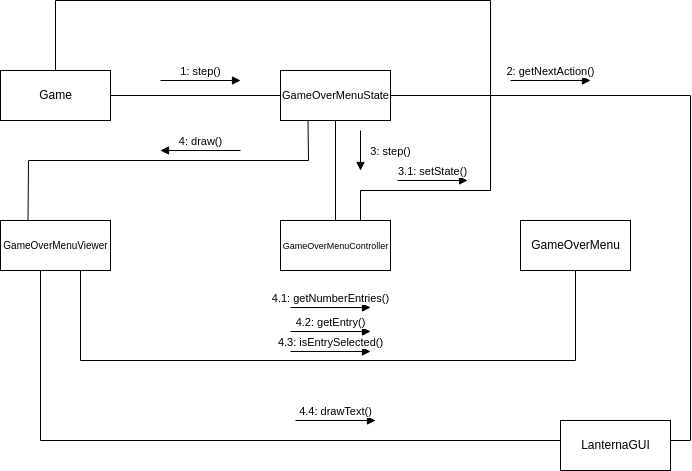

The diagram above was exported from draw.io. Its source (the exported page's mxGraphModel, read from the mxfile embedded in the PNG):
<mxGraphModel dx="1320" dy="930" grid="1" gridSize="10" guides="1" tooltips="1" connect="1" arrows="1" fold="1" page="1" pageScale="1" pageWidth="827" pageHeight="1169" math="0" shadow="0">
  <root>
    <mxCell id="0" />
    <mxCell id="1" parent="0" />
    <mxCell id="tiL8TM-7fmTcqZt30HT_-1" value="Game" style="html=1;" vertex="1" parent="1">
      <mxGeometry x="360" y="310" width="110" height="50" as="geometry" />
    </mxCell>
    <mxCell id="tiL8TM-7fmTcqZt30HT_-2" value="&lt;font style=&quot;font-size: 11px;&quot;&gt;GameOverMenuState&lt;/font&gt;" style="html=1;" vertex="1" parent="1">
      <mxGeometry x="640" y="310" width="110" height="50" as="geometry" />
    </mxCell>
    <mxCell id="tiL8TM-7fmTcqZt30HT_-3" value="&lt;font style=&quot;font-size: 9px;&quot;&gt;GameOverMenuController&lt;/font&gt;" style="html=1;" vertex="1" parent="1">
      <mxGeometry x="640" y="460" width="110" height="50" as="geometry" />
    </mxCell>
    <mxCell id="tiL8TM-7fmTcqZt30HT_-4" value="&lt;font style=&quot;font-size: 10px;&quot;&gt;GameOverMenuViewer&lt;/font&gt;" style="html=1;" vertex="1" parent="1">
      <mxGeometry x="360" y="460" width="110" height="50" as="geometry" />
    </mxCell>
    <mxCell id="tiL8TM-7fmTcqZt30HT_-5" value="GameOverMenu" style="html=1;" vertex="1" parent="1">
      <mxGeometry x="880" y="460" width="110" height="50" as="geometry" />
    </mxCell>
    <mxCell id="tiL8TM-7fmTcqZt30HT_-6" value="LanternaGUI" style="html=1;" vertex="1" parent="1">
      <mxGeometry x="920" y="660" width="110" height="50" as="geometry" />
    </mxCell>
    <mxCell id="tiL8TM-7fmTcqZt30HT_-7" value="" style="endArrow=none;html=1;rounded=0;" edge="1" parent="1" target="tiL8TM-7fmTcqZt30HT_-2">
      <mxGeometry width="50" height="50" relative="1" as="geometry">
        <mxPoint x="470" y="335" as="sourcePoint" />
        <mxPoint x="520" y="290" as="targetPoint" />
      </mxGeometry>
    </mxCell>
    <mxCell id="tiL8TM-7fmTcqZt30HT_-8" value="" style="endArrow=none;html=1;rounded=0;exitX=0.5;exitY=0;exitDx=0;exitDy=0;entryX=0.5;entryY=1;entryDx=0;entryDy=0;" edge="1" parent="1" source="tiL8TM-7fmTcqZt30HT_-3" target="tiL8TM-7fmTcqZt30HT_-2">
      <mxGeometry width="50" height="50" relative="1" as="geometry">
        <mxPoint x="650" y="410" as="sourcePoint" />
        <mxPoint x="700" y="360" as="targetPoint" />
      </mxGeometry>
    </mxCell>
    <mxCell id="tiL8TM-7fmTcqZt30HT_-9" value="" style="endArrow=none;html=1;rounded=0;" edge="1" parent="1">
      <mxGeometry width="50" height="50" relative="1" as="geometry">
        <mxPoint x="440" y="510" as="sourcePoint" />
        <mxPoint x="440" y="600" as="targetPoint" />
      </mxGeometry>
    </mxCell>
    <mxCell id="tiL8TM-7fmTcqZt30HT_-13" value="" style="endArrow=none;html=1;rounded=0;entryX=0.25;entryY=1;entryDx=0;entryDy=0;exitX=0.25;exitY=0;exitDx=0;exitDy=0;" edge="1" parent="1" source="tiL8TM-7fmTcqZt30HT_-4" target="tiL8TM-7fmTcqZt30HT_-2">
      <mxGeometry width="50" height="50" relative="1" as="geometry">
        <mxPoint x="390" y="460" as="sourcePoint" />
        <mxPoint x="670" y="380" as="targetPoint" />
        <Array as="points">
          <mxPoint x="388" y="400" />
          <mxPoint x="668" y="400" />
        </Array>
      </mxGeometry>
    </mxCell>
    <mxCell id="tiL8TM-7fmTcqZt30HT_-15" value="" style="endArrow=none;html=1;rounded=0;entryX=0.5;entryY=1;entryDx=0;entryDy=0;" edge="1" parent="1" target="tiL8TM-7fmTcqZt30HT_-5">
      <mxGeometry width="50" height="50" relative="1" as="geometry">
        <mxPoint x="440" y="600" as="sourcePoint" />
        <mxPoint x="940" y="600" as="targetPoint" />
        <Array as="points">
          <mxPoint x="935" y="600" />
        </Array>
      </mxGeometry>
    </mxCell>
    <mxCell id="tiL8TM-7fmTcqZt30HT_-16" value="" style="endArrow=none;html=1;rounded=0;" edge="1" parent="1">
      <mxGeometry width="50" height="50" relative="1" as="geometry">
        <mxPoint x="400" y="680" as="sourcePoint" />
        <mxPoint x="400" y="510" as="targetPoint" />
      </mxGeometry>
    </mxCell>
    <mxCell id="tiL8TM-7fmTcqZt30HT_-17" value="" style="endArrow=none;html=1;rounded=0;" edge="1" parent="1">
      <mxGeometry width="50" height="50" relative="1" as="geometry">
        <mxPoint x="400" y="680" as="sourcePoint" />
        <mxPoint x="920" y="680" as="targetPoint" />
      </mxGeometry>
    </mxCell>
    <mxCell id="tiL8TM-7fmTcqZt30HT_-18" value="" style="endArrow=none;html=1;rounded=0;" edge="1" parent="1">
      <mxGeometry width="50" height="50" relative="1" as="geometry">
        <mxPoint x="1030" y="680" as="sourcePoint" />
        <mxPoint x="1050" y="680" as="targetPoint" />
      </mxGeometry>
    </mxCell>
    <mxCell id="tiL8TM-7fmTcqZt30HT_-19" value="" style="endArrow=none;html=1;rounded=0;entryX=1;entryY=0.5;entryDx=0;entryDy=0;" edge="1" parent="1" target="tiL8TM-7fmTcqZt30HT_-2">
      <mxGeometry width="50" height="50" relative="1" as="geometry">
        <mxPoint x="1050" y="680" as="sourcePoint" />
        <mxPoint x="1050" y="340" as="targetPoint" />
        <Array as="points">
          <mxPoint x="1050" y="335" />
        </Array>
      </mxGeometry>
    </mxCell>
    <mxCell id="tiL8TM-7fmTcqZt30HT_-20" value="4: draw()" style="html=1;verticalAlign=bottom;endArrow=block;rounded=0;" edge="1" parent="1">
      <mxGeometry width="80" relative="1" as="geometry">
        <mxPoint x="600" y="390" as="sourcePoint" />
        <mxPoint x="520" y="390" as="targetPoint" />
      </mxGeometry>
    </mxCell>
    <mxCell id="tiL8TM-7fmTcqZt30HT_-21" value="3: step()" style="html=1;verticalAlign=bottom;endArrow=block;rounded=0;" edge="1" parent="1">
      <mxGeometry x="0.5" y="30" width="80" relative="1" as="geometry">
        <mxPoint x="720" y="370" as="sourcePoint" />
        <mxPoint x="720" y="410" as="targetPoint" />
        <mxPoint as="offset" />
      </mxGeometry>
    </mxCell>
    <mxCell id="tiL8TM-7fmTcqZt30HT_-22" value="2: getNextAction()" style="html=1;verticalAlign=bottom;endArrow=block;rounded=0;" edge="1" parent="1">
      <mxGeometry width="80" relative="1" as="geometry">
        <mxPoint x="870" y="320" as="sourcePoint" />
        <mxPoint x="950" y="320" as="targetPoint" />
      </mxGeometry>
    </mxCell>
    <mxCell id="tiL8TM-7fmTcqZt30HT_-23" value="1: step()" style="html=1;verticalAlign=bottom;endArrow=block;rounded=0;" edge="1" parent="1">
      <mxGeometry width="80" relative="1" as="geometry">
        <mxPoint x="520" y="320" as="sourcePoint" />
        <mxPoint x="600" y="320" as="targetPoint" />
      </mxGeometry>
    </mxCell>
    <mxCell id="tiL8TM-7fmTcqZt30HT_-24" value="4.4: drawText()" style="html=1;verticalAlign=bottom;endArrow=block;rounded=0;" edge="1" parent="1">
      <mxGeometry width="80" relative="1" as="geometry">
        <mxPoint x="655" y="660" as="sourcePoint" />
        <mxPoint x="735" y="660" as="targetPoint" />
      </mxGeometry>
    </mxCell>
    <mxCell id="tiL8TM-7fmTcqZt30HT_-25" value="4.1: getNumberEntries()" style="html=1;verticalAlign=bottom;endArrow=block;rounded=0;" edge="1" parent="1">
      <mxGeometry width="80" relative="1" as="geometry">
        <mxPoint x="650" y="547" as="sourcePoint" />
        <mxPoint x="730" y="547" as="targetPoint" />
      </mxGeometry>
    </mxCell>
    <mxCell id="tiL8TM-7fmTcqZt30HT_-26" value="3.1: setState()" style="html=1;verticalAlign=bottom;endArrow=block;rounded=0;" edge="1" parent="1">
      <mxGeometry width="80" relative="1" as="geometry">
        <mxPoint x="757" y="420" as="sourcePoint" />
        <mxPoint x="827" y="420" as="targetPoint" />
      </mxGeometry>
    </mxCell>
    <mxCell id="tiL8TM-7fmTcqZt30HT_-27" value="4.3: isEntrySelected()" style="html=1;verticalAlign=bottom;endArrow=block;rounded=0;" edge="1" parent="1">
      <mxGeometry width="80" relative="1" as="geometry">
        <mxPoint x="650" y="591" as="sourcePoint" />
        <mxPoint x="730" y="591" as="targetPoint" />
      </mxGeometry>
    </mxCell>
    <mxCell id="tiL8TM-7fmTcqZt30HT_-28" value="4.2: getEntry()" style="html=1;verticalAlign=bottom;endArrow=block;rounded=0;" edge="1" parent="1">
      <mxGeometry width="80" relative="1" as="geometry">
        <mxPoint x="650" y="571" as="sourcePoint" />
        <mxPoint x="730" y="571" as="targetPoint" />
      </mxGeometry>
    </mxCell>
    <mxCell id="tiL8TM-7fmTcqZt30HT_-30" value="" style="endArrow=none;html=1;rounded=0;fontSize=10;entryX=0.5;entryY=0;entryDx=0;entryDy=0;" edge="1" parent="1" target="tiL8TM-7fmTcqZt30HT_-1">
      <mxGeometry width="50" height="50" relative="1" as="geometry">
        <mxPoint x="720" y="460" as="sourcePoint" />
        <mxPoint x="420" y="240" as="targetPoint" />
        <Array as="points">
          <mxPoint x="720" y="430" />
          <mxPoint x="850" y="430" />
          <mxPoint x="850" y="240" />
          <mxPoint x="415" y="240" />
        </Array>
      </mxGeometry>
    </mxCell>
  </root>
</mxGraphModel>